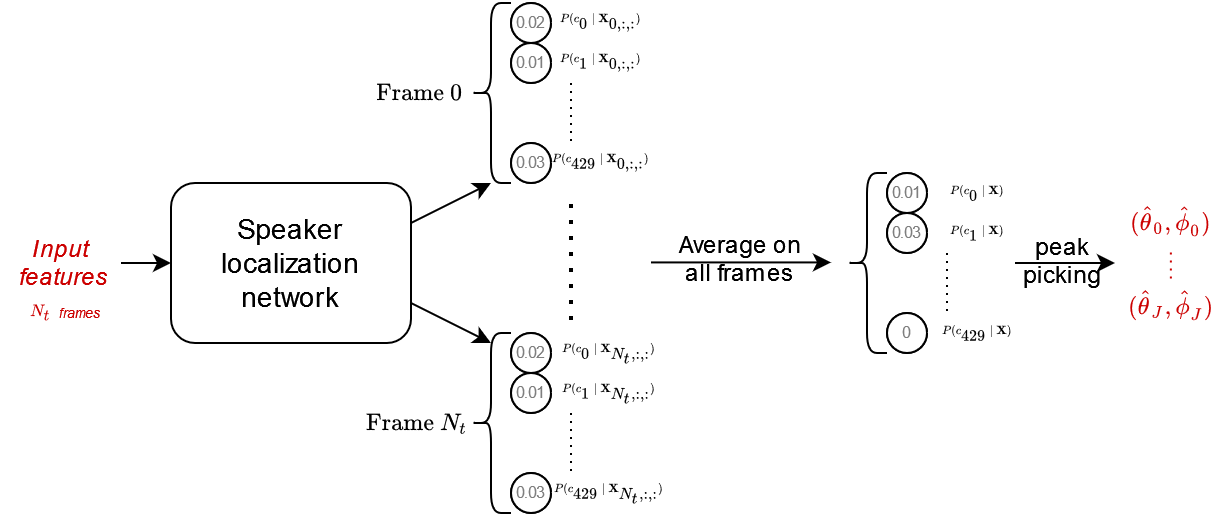

The diagram above was exported from draw.io. Its source (the exported page's mxGraphModel, read from the mxfile embedded in the PNG):
<mxGraphModel dx="865" dy="447" grid="1" gridSize="10" guides="1" tooltips="1" connect="1" arrows="1" fold="1" page="1" pageScale="1" pageWidth="827" pageHeight="1169" math="1" shadow="0">
  <root>
    <mxCell id="0" />
    <mxCell id="1" parent="0" />
    <mxCell id="TKyUUeDRsOKgxOFJmY_S-36" style="edgeStyle=none;rounded=0;orthogonalLoop=1;jettySize=auto;html=1;exitX=1;exitY=0.75;exitDx=0;exitDy=0;entryX=0.5;entryY=0;entryDx=0;entryDy=0;fontSize=10;fontColor=#000000;" parent="1" source="TKyUUeDRsOKgxOFJmY_S-1" edge="1">
      <mxGeometry relative="1" as="geometry">
        <mxPoint x="360" y="360" as="targetPoint" />
      </mxGeometry>
    </mxCell>
    <mxCell id="TKyUUeDRsOKgxOFJmY_S-38" style="edgeStyle=none;rounded=0;orthogonalLoop=1;jettySize=auto;html=1;exitX=1;exitY=0.25;exitDx=0;exitDy=0;entryX=0.5;entryY=1;entryDx=0;entryDy=0;fontSize=10;fontColor=#000000;" parent="1" source="TKyUUeDRsOKgxOFJmY_S-1" target="TKyUUeDRsOKgxOFJmY_S-17" edge="1">
      <mxGeometry relative="1" as="geometry" />
    </mxCell>
    <mxCell id="TKyUUeDRsOKgxOFJmY_S-1" value="Speaker localization network" style="rounded=1;whiteSpace=wrap;html=1;fontSize=14;shadow=0;fontStyle=0" parent="1" vertex="1">
      <mxGeometry x="200" y="280" width="120" height="80" as="geometry" />
    </mxCell>
    <mxCell id="oeADTxxgcyHLqGotYr3O-2" style="edgeStyle=none;rounded=0;orthogonalLoop=1;jettySize=auto;html=1;exitX=1;exitY=0.5;exitDx=0;exitDy=0;entryX=0;entryY=0.5;entryDx=0;entryDy=0;fontSize=7;" parent="1" source="TKyUUeDRsOKgxOFJmY_S-2" target="TKyUUeDRsOKgxOFJmY_S-1" edge="1">
      <mxGeometry relative="1" as="geometry" />
    </mxCell>
    <mxCell id="TKyUUeDRsOKgxOFJmY_S-2" value="&lt;div style=&quot;font-size: 12px;&quot;&gt;Input&lt;/div&gt;&amp;nbsp;features" style="text;html=1;strokeColor=none;fillColor=none;align=center;verticalAlign=middle;whiteSpace=wrap;rounded=0;glass=0;dashed=1;fontSize=12;fontColor=#CC0000;fontStyle=2" parent="1" vertex="1">
      <mxGeometry x="115" y="300" width="60" height="40" as="geometry" />
    </mxCell>
    <mxCell id="TKyUUeDRsOKgxOFJmY_S-4" value="0.1" style="ellipse;whiteSpace=wrap;html=1;fontSize=10;textOpacity=50;" parent="1" vertex="1">
      <mxGeometry x="370" y="190" width="20" height="20" as="geometry" />
    </mxCell>
    <mxCell id="TKyUUeDRsOKgxOFJmY_S-5" value="0.6" style="ellipse;whiteSpace=wrap;html=1;fontSize=10;textOpacity=50;" parent="1" vertex="1">
      <mxGeometry x="370" y="210" width="20" height="20" as="geometry" />
    </mxCell>
    <mxCell id="TKyUUeDRsOKgxOFJmY_S-9" value="0" style="ellipse;whiteSpace=wrap;html=1;fontSize=10;textOpacity=50;" parent="1" vertex="1">
      <mxGeometry x="370" y="260" width="20" height="20" as="geometry" />
    </mxCell>
    <mxCell id="TKyUUeDRsOKgxOFJmY_S-10" value="$$P(c_0 \mid \mathbf{X}_{0,:,:})$$" style="text;html=1;strokeColor=none;fillColor=none;align=center;verticalAlign=middle;whiteSpace=wrap;rounded=0;fontSize=5;" parent="1" vertex="1">
      <mxGeometry x="390" y="190" width="50" height="20" as="geometry" />
    </mxCell>
    <mxCell id="TKyUUeDRsOKgxOFJmY_S-11" value="$$P(c_1 \mid \mathbf{X}_{0,:,:})$$" style="text;html=1;strokeColor=none;fillColor=none;align=center;verticalAlign=middle;whiteSpace=wrap;rounded=0;fontSize=5;" parent="1" vertex="1">
      <mxGeometry x="390" y="210" width="50" height="20" as="geometry" />
    </mxCell>
    <mxCell id="TKyUUeDRsOKgxOFJmY_S-16" value="$$P(c_{429} \mid \mathbf{X}_{0,:,:})$$" style="text;html=1;strokeColor=none;fillColor=none;align=center;verticalAlign=middle;whiteSpace=wrap;rounded=0;fontSize=5;" parent="1" vertex="1">
      <mxGeometry x="390" y="260" width="50" height="20" as="geometry" />
    </mxCell>
    <mxCell id="TKyUUeDRsOKgxOFJmY_S-17" value="" style="shape=curlyBracket;whiteSpace=wrap;html=1;rounded=1;fontSize=5;fontColor=#CC0000;rotation=0;" parent="1" vertex="1">
      <mxGeometry x="350" y="190" width="20" height="90" as="geometry" />
    </mxCell>
    <mxCell id="TKyUUeDRsOKgxOFJmY_S-18" value="$$\text{Frame } 0$$" style="text;html=1;strokeColor=none;fillColor=none;align=center;verticalAlign=middle;whiteSpace=wrap;rounded=0;fontSize=10;fontStyle=2" parent="1" vertex="1">
      <mxGeometry x="300" y="225" width="50" height="20" as="geometry" />
    </mxCell>
    <mxCell id="TKyUUeDRsOKgxOFJmY_S-40" value="" style="endArrow=none;dashed=1;html=1;dashPattern=1 3;strokeWidth=2;fontSize=10;fontColor=#000000;" parent="1" edge="1">
      <mxGeometry width="50" height="50" relative="1" as="geometry">
        <mxPoint x="400" y="348.5" as="sourcePoint" />
        <mxPoint x="400" y="288.5" as="targetPoint" />
      </mxGeometry>
    </mxCell>
    <mxCell id="TKyUUeDRsOKgxOFJmY_S-41" value="$$N_t$$" style="text;html=1;strokeColor=none;fillColor=none;align=center;verticalAlign=middle;whiteSpace=wrap;rounded=0;fontSize=7;fontStyle=2;fontColor=#CC0000;" parent="1" vertex="1">
      <mxGeometry x="120" y="335" width="30" height="20" as="geometry" />
    </mxCell>
    <mxCell id="TKyUUeDRsOKgxOFJmY_S-42" value="&lt;div style=&quot;font-size: 7px;&quot;&gt;frames&lt;/div&gt;" style="text;html=1;strokeColor=none;fillColor=none;align=center;verticalAlign=middle;whiteSpace=wrap;rounded=0;fontSize=7;fontStyle=2;fontColor=#CC0000;" parent="1" vertex="1">
      <mxGeometry x="140" y="335" width="30" height="20" as="geometry" />
    </mxCell>
    <mxCell id="TKyUUeDRsOKgxOFJmY_S-49" value="$$(\hat{\theta}_0,\hat{\phi}_0)$$" style="text;html=1;strokeColor=none;fillColor=none;align=center;verticalAlign=middle;whiteSpace=wrap;rounded=0;shadow=0;fontSize=10;fontColor=#CC0000;" parent="1" vertex="1">
      <mxGeometry x="680" y="290" width="40" height="20" as="geometry" />
    </mxCell>
    <mxCell id="oeADTxxgcyHLqGotYr3O-3" value="0.02" style="ellipse;whiteSpace=wrap;html=1;fontSize=8;textOpacity=50;" parent="1" vertex="1">
      <mxGeometry x="370" y="190" width="20" height="20" as="geometry" />
    </mxCell>
    <mxCell id="oeADTxxgcyHLqGotYr3O-4" value="0.01" style="ellipse;whiteSpace=wrap;html=1;fontSize=8;textOpacity=50;" parent="1" vertex="1">
      <mxGeometry x="370" y="210" width="20" height="20" as="geometry" />
    </mxCell>
    <mxCell id="oeADTxxgcyHLqGotYr3O-8" value="0.03" style="ellipse;whiteSpace=wrap;html=1;fontSize=8;textOpacity=50;" parent="1" vertex="1">
      <mxGeometry x="370" y="260" width="20" height="20" as="geometry" />
    </mxCell>
    <mxCell id="nNXpjSETY6-rYwI_ryet-1" value="" style="endArrow=none;dashed=1;html=1;dashPattern=1 3;strokeWidth=1;fontSize=10;fontColor=#000000;" parent="1" edge="1">
      <mxGeometry width="50" height="50" relative="1" as="geometry">
        <mxPoint x="400" y="259" as="sourcePoint" />
        <mxPoint x="400" y="228.5" as="targetPoint" />
      </mxGeometry>
    </mxCell>
    <mxCell id="nNXpjSETY6-rYwI_ryet-2" value="0.1" style="ellipse;whiteSpace=wrap;html=1;fontSize=10;textOpacity=50;" parent="1" vertex="1">
      <mxGeometry x="370" y="355" width="20" height="20" as="geometry" />
    </mxCell>
    <mxCell id="nNXpjSETY6-rYwI_ryet-3" value="0.6" style="ellipse;whiteSpace=wrap;html=1;fontSize=10;textOpacity=50;" parent="1" vertex="1">
      <mxGeometry x="370" y="375" width="20" height="20" as="geometry" />
    </mxCell>
    <mxCell id="nNXpjSETY6-rYwI_ryet-4" value="0" style="ellipse;whiteSpace=wrap;html=1;fontSize=10;textOpacity=50;" parent="1" vertex="1">
      <mxGeometry x="370" y="425" width="20" height="20" as="geometry" />
    </mxCell>
    <mxCell id="nNXpjSETY6-rYwI_ryet-5" value="$$P(c_0 \mid \mathbf{X}_{N_t,:,:})$$" style="text;html=1;strokeColor=none;fillColor=none;align=center;verticalAlign=middle;whiteSpace=wrap;rounded=0;fontSize=5;" parent="1" vertex="1">
      <mxGeometry x="394" y="355" width="50" height="20" as="geometry" />
    </mxCell>
    <mxCell id="nNXpjSETY6-rYwI_ryet-6" value="$$P(c_1 \mid \mathbf{X}_{N_t,:,:})$$" style="text;html=1;strokeColor=none;fillColor=none;align=center;verticalAlign=middle;whiteSpace=wrap;rounded=0;fontSize=5;" parent="1" vertex="1">
      <mxGeometry x="394" y="375" width="50" height="20" as="geometry" />
    </mxCell>
    <mxCell id="nNXpjSETY6-rYwI_ryet-7" value="$$P(c_{429} \mid \mathbf{X}_{N_t,:,:})$$" style="text;html=1;strokeColor=none;fillColor=none;align=center;verticalAlign=middle;whiteSpace=wrap;rounded=0;fontSize=5;" parent="1" vertex="1">
      <mxGeometry x="394" y="425" width="50" height="20" as="geometry" />
    </mxCell>
    <mxCell id="nNXpjSETY6-rYwI_ryet-8" value="0.02" style="ellipse;whiteSpace=wrap;html=1;fontSize=8;textOpacity=50;" parent="1" vertex="1">
      <mxGeometry x="370" y="355" width="20" height="20" as="geometry" />
    </mxCell>
    <mxCell id="nNXpjSETY6-rYwI_ryet-9" value="0.01" style="ellipse;whiteSpace=wrap;html=1;fontSize=8;textOpacity=50;" parent="1" vertex="1">
      <mxGeometry x="370" y="375" width="20" height="20" as="geometry" />
    </mxCell>
    <mxCell id="nNXpjSETY6-rYwI_ryet-10" value="0.03" style="ellipse;whiteSpace=wrap;html=1;fontSize=8;textOpacity=50;" parent="1" vertex="1">
      <mxGeometry x="370" y="425" width="20" height="20" as="geometry" />
    </mxCell>
    <mxCell id="nNXpjSETY6-rYwI_ryet-11" value="" style="endArrow=none;dashed=1;html=1;dashPattern=1 3;strokeWidth=1;fontSize=10;fontColor=#000000;" parent="1" edge="1">
      <mxGeometry width="50" height="50" relative="1" as="geometry">
        <mxPoint x="400" y="424" as="sourcePoint" />
        <mxPoint x="400" y="393.5" as="targetPoint" />
      </mxGeometry>
    </mxCell>
    <mxCell id="nNXpjSETY6-rYwI_ryet-12" value="" style="shape=curlyBracket;whiteSpace=wrap;html=1;rounded=1;fontSize=5;fontColor=#CC0000;rotation=0;" parent="1" vertex="1">
      <mxGeometry x="350" y="355" width="20" height="90" as="geometry" />
    </mxCell>
    <mxCell id="nNXpjSETY6-rYwI_ryet-13" value="$$\text{Frame } N_t$$" style="text;html=1;strokeColor=none;fillColor=none;align=center;verticalAlign=middle;whiteSpace=wrap;rounded=0;fontSize=10;fontStyle=2" parent="1" vertex="1">
      <mxGeometry x="298" y="390" width="50" height="20" as="geometry" />
    </mxCell>
    <mxCell id="nNXpjSETY6-rYwI_ryet-14" value="0.1" style="ellipse;whiteSpace=wrap;html=1;fontSize=10;textOpacity=50;" parent="1" vertex="1">
      <mxGeometry x="558" y="275" width="20" height="20" as="geometry" />
    </mxCell>
    <mxCell id="nNXpjSETY6-rYwI_ryet-15" value="0.6" style="ellipse;whiteSpace=wrap;html=1;fontSize=10;textOpacity=50;" parent="1" vertex="1">
      <mxGeometry x="558" y="295" width="20" height="20" as="geometry" />
    </mxCell>
    <mxCell id="nNXpjSETY6-rYwI_ryet-16" value="0" style="ellipse;whiteSpace=wrap;html=1;fontSize=10;textOpacity=50;" parent="1" vertex="1">
      <mxGeometry x="558" y="345" width="20" height="20" as="geometry" />
    </mxCell>
    <mxCell id="nNXpjSETY6-rYwI_ryet-17" value="$$P(c_0 \mid \mathbf{X})$$" style="text;html=1;strokeColor=none;fillColor=none;align=center;verticalAlign=middle;whiteSpace=wrap;rounded=0;fontSize=5;" parent="1" vertex="1">
      <mxGeometry x="578" y="275" width="50" height="20" as="geometry" />
    </mxCell>
    <mxCell id="nNXpjSETY6-rYwI_ryet-18" value="$$P(c_1 \mid \mathbf{X})$$" style="text;html=1;strokeColor=none;fillColor=none;align=center;verticalAlign=middle;whiteSpace=wrap;rounded=0;fontSize=5;" parent="1" vertex="1">
      <mxGeometry x="578" y="295" width="50" height="20" as="geometry" />
    </mxCell>
    <mxCell id="nNXpjSETY6-rYwI_ryet-19" value="$$P(c_{429} \mid \mathbf{X})$$" style="text;html=1;strokeColor=none;fillColor=none;align=center;verticalAlign=middle;whiteSpace=wrap;rounded=0;fontSize=5;" parent="1" vertex="1">
      <mxGeometry x="578" y="345" width="50" height="20" as="geometry" />
    </mxCell>
    <mxCell id="nNXpjSETY6-rYwI_ryet-20" value="0.01" style="ellipse;whiteSpace=wrap;html=1;fontSize=8;textOpacity=50;" parent="1" vertex="1">
      <mxGeometry x="558" y="275" width="20" height="20" as="geometry" />
    </mxCell>
    <mxCell id="nNXpjSETY6-rYwI_ryet-21" value="0.03" style="ellipse;whiteSpace=wrap;html=1;fontSize=8;textOpacity=50;" parent="1" vertex="1">
      <mxGeometry x="558" y="295" width="20" height="20" as="geometry" />
    </mxCell>
    <mxCell id="nNXpjSETY6-rYwI_ryet-22" value="0" style="ellipse;whiteSpace=wrap;html=1;fontSize=8;textOpacity=50;" parent="1" vertex="1">
      <mxGeometry x="558" y="345" width="20" height="20" as="geometry" />
    </mxCell>
    <mxCell id="nNXpjSETY6-rYwI_ryet-23" value="" style="endArrow=none;dashed=1;html=1;dashPattern=1 3;strokeWidth=1;fontSize=10;fontColor=#000000;" parent="1" edge="1">
      <mxGeometry width="50" height="50" relative="1" as="geometry">
        <mxPoint x="588" y="344" as="sourcePoint" />
        <mxPoint x="588" y="313.5" as="targetPoint" />
      </mxGeometry>
    </mxCell>
    <mxCell id="nNXpjSETY6-rYwI_ryet-24" value="" style="shape=curlyBracket;whiteSpace=wrap;html=1;rounded=1;fontSize=5;fontColor=#CC0000;rotation=0;" parent="1" vertex="1">
      <mxGeometry x="538" y="275" width="20" height="90" as="geometry" />
    </mxCell>
    <mxCell id="nNXpjSETY6-rYwI_ryet-25" style="edgeStyle=none;rounded=0;orthogonalLoop=1;jettySize=auto;html=1;exitX=1;exitY=0.75;exitDx=0;exitDy=0;fontSize=10;fontColor=#000000;" parent="1" edge="1">
      <mxGeometry relative="1" as="geometry">
        <mxPoint x="440" y="319.71" as="sourcePoint" />
        <mxPoint x="530" y="319.71" as="targetPoint" />
      </mxGeometry>
    </mxCell>
    <mxCell id="nNXpjSETY6-rYwI_ryet-26" value="Average on all frames" style="text;html=1;strokeColor=none;fillColor=none;align=center;verticalAlign=middle;whiteSpace=wrap;rounded=0;" parent="1" vertex="1">
      <mxGeometry x="450" y="303" width="70" height="29" as="geometry" />
    </mxCell>
    <mxCell id="nNXpjSETY6-rYwI_ryet-28" value="" style="endArrow=classic;html=1;strokeWidth=1;" parent="1" edge="1">
      <mxGeometry width="50" height="50" relative="1" as="geometry">
        <mxPoint x="622" y="320" as="sourcePoint" />
        <mxPoint x="672" y="320" as="targetPoint" />
      </mxGeometry>
    </mxCell>
    <mxCell id="nNXpjSETY6-rYwI_ryet-29" value="peak picking" style="text;html=1;strokeColor=none;fillColor=none;align=center;verticalAlign=middle;whiteSpace=wrap;rounded=0;fontSize=12;" parent="1" vertex="1">
      <mxGeometry x="623" y="303" width="46" height="32" as="geometry" />
    </mxCell>
    <mxCell id="I6LjWUUJCKKHapj4ZaVl-1" value="$$(\hat{\theta}_J,\hat{\phi}_J)$$" style="text;html=1;strokeColor=none;fillColor=none;align=center;verticalAlign=middle;whiteSpace=wrap;rounded=0;shadow=0;fontSize=10;fontColor=#CC0000;" vertex="1" parent="1">
      <mxGeometry x="680" y="332" width="40" height="20" as="geometry" />
    </mxCell>
    <mxCell id="I6LjWUUJCKKHapj4ZaVl-5" value="" style="endArrow=none;dashed=1;html=1;dashPattern=1 3;strokeWidth=1;fontSize=10;fontColor=#000000;strokeColor=#CC0000;" edge="1" parent="1">
      <mxGeometry width="50" height="50" relative="1" as="geometry">
        <mxPoint x="699.93" y="327.75" as="sourcePoint" />
        <mxPoint x="699.93" y="312.25" as="targetPoint" />
      </mxGeometry>
    </mxCell>
  </root>
</mxGraphModel>